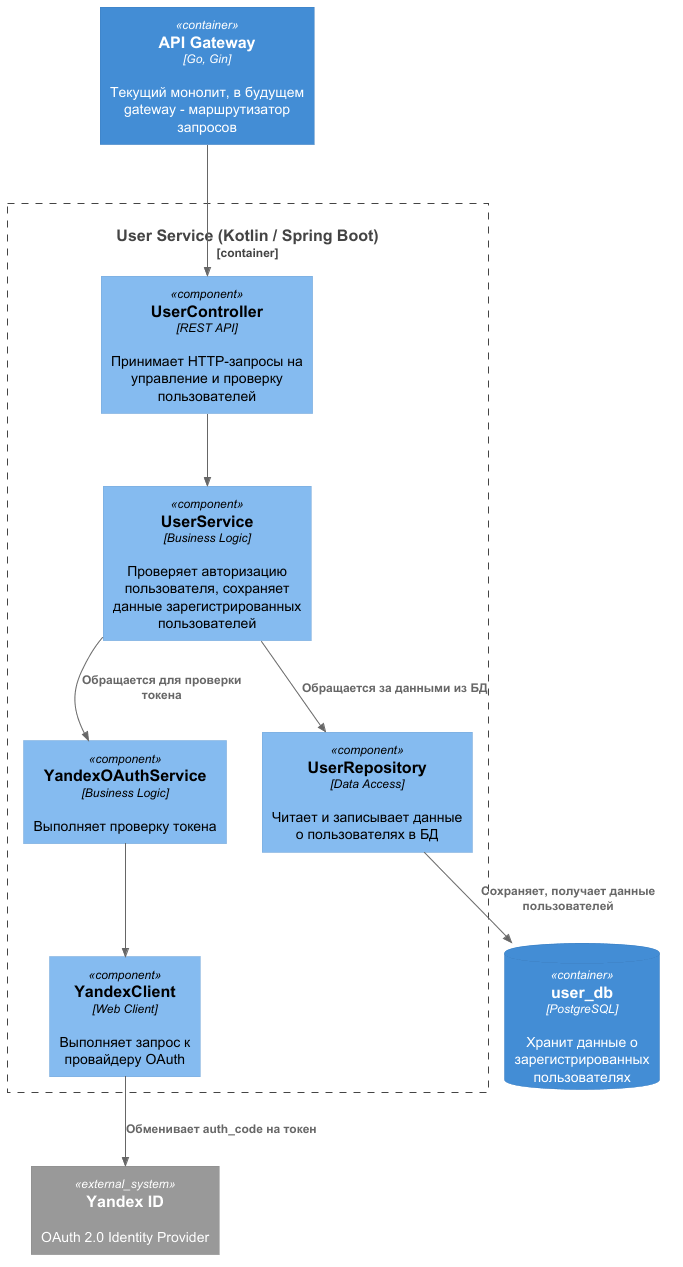

The diagram above was rendered by PlantUML. Its source (embedded in the PNG):
@startuml
!include C4_Component_template.puml
Container_Boundary(userService, "User Service (Kotlin / Spring Boot)") {
    Component(user_ctrl, "UserController", "REST API", "Принимает HTTP-запросы на управление и проверку пользователей")
    Component(user_svc, "UserService", "Business Logic", "Проверяет авторизацию пользователя, сохраняет данные зарегистрированных пользователей")
    Component(yandex_oauth_svc, "YandexOAuthService", "Business Logic", "Выполняет проверку токена")
    Component(yandex_client, "YandexClient", "Web Client", "Выполняет запрос к провайдеру OAuth")
    Component(user_repo, "UserRepository", "Data Access", "Читает и записывает данные о пользователях в БД")
}

ContainerDb(userDB, "user_db", "PostgreSQL", "Хранит данные о зарегистрированных пользователях")
Container(apiGateway, "API Gateway", "Go, Gin", "Текущий монолит, в будущем gateway - маршрутизатор запросов")
System_Ext(yandex, "Yandex ID", "OAuth 2.0 Identity Provider")

Rel(apiGateway, user_ctrl, "")
Rel(user_ctrl, user_svc, "")
Rel(user_svc, yandex_oauth_svc, "Обращается для проверки токена")
Rel(yandex_oauth_svc, yandex_client, "")
Rel(yandex_client, yandex, "Обменивает auth_code на токен")
Rel(user_svc, user_repo, "Обращается за данными из БД")
Rel(user_repo, userDB, "Сохраняет, получает данные пользователей")
@enduml